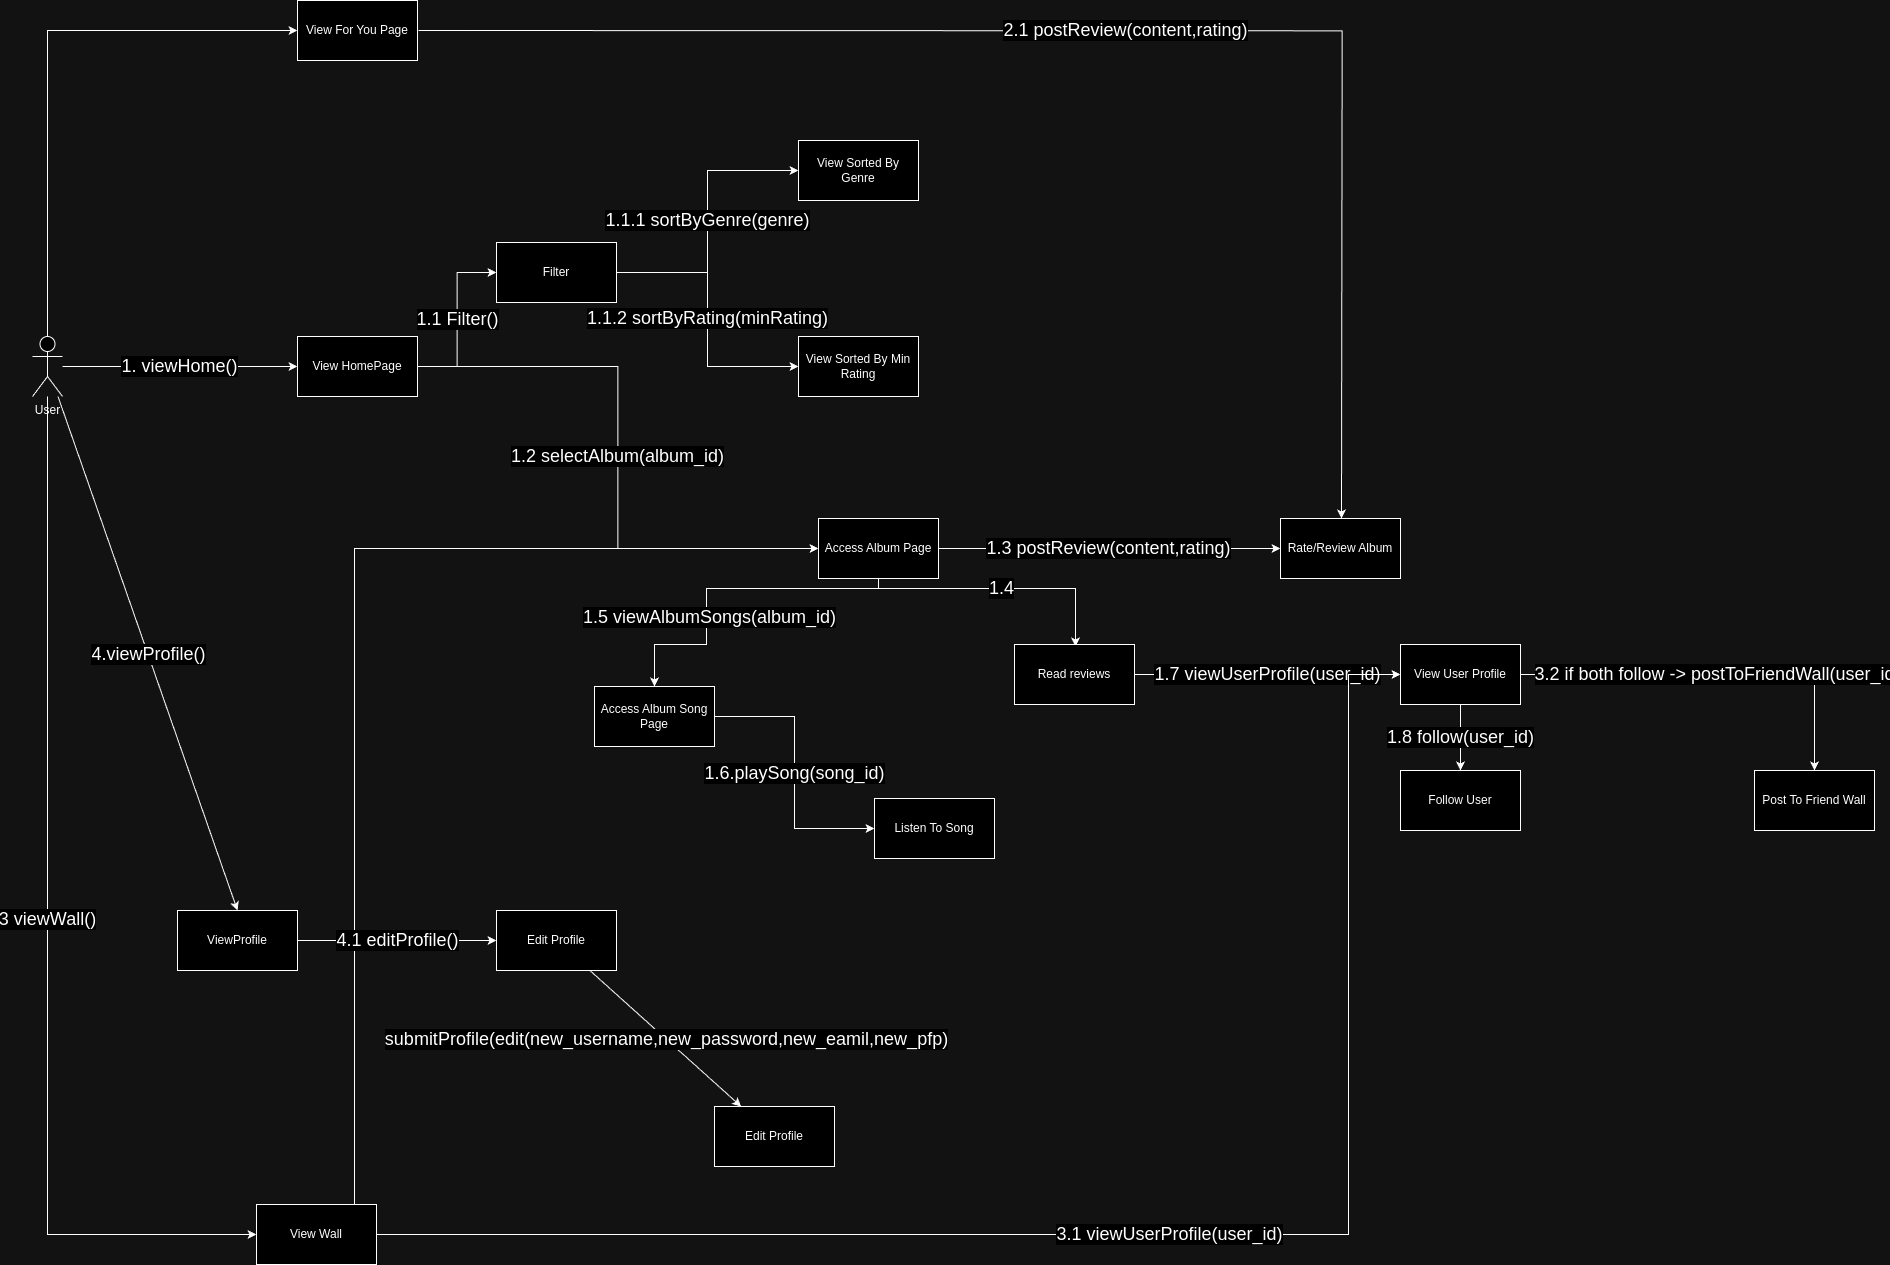

The diagram above was exported from draw.io. Its source (the exported page's mxGraphModel, read from the mxfile embedded in the PNG):
<mxGraphModel dx="2777" dy="2027" grid="1" gridSize="14" guides="1" tooltips="1" connect="1" arrows="1" fold="1" page="1" pageScale="1" pageWidth="850" pageHeight="1100" math="0" shadow="0">
  <root>
    <mxCell id="0" />
    <mxCell id="1" parent="0" />
    <mxCell id="B1aFADJG43GbKKlKfW5s-2" value="&lt;font style=&quot;font-size: 18px;&quot;&gt;1. viewHome()&lt;/font&gt;" style="edgeStyle=orthogonalEdgeStyle;rounded=0;orthogonalLoop=1;jettySize=auto;html=1;" parent="1" source="WmGl-Sxm8nFk0Vechyi_-2" target="B1aFADJG43GbKKlKfW5s-1" edge="1">
      <mxGeometry relative="1" as="geometry" />
    </mxCell>
    <mxCell id="B1aFADJG43GbKKlKfW5s-28" value="&lt;font style=&quot;font-size: 18px;&quot;&gt;3 viewWall()&lt;/font&gt;" style="edgeStyle=orthogonalEdgeStyle;rounded=0;orthogonalLoop=1;jettySize=auto;html=1;entryX=0;entryY=0.5;entryDx=0;entryDy=0;" parent="1" source="WmGl-Sxm8nFk0Vechyi_-2" target="B1aFADJG43GbKKlKfW5s-26" edge="1">
      <mxGeometry relative="1" as="geometry">
        <Array as="points">
          <mxPoint x="113" y="1248" />
        </Array>
      </mxGeometry>
    </mxCell>
    <mxCell id="B1aFADJG43GbKKlKfW5s-36" style="edgeStyle=orthogonalEdgeStyle;rounded=0;orthogonalLoop=1;jettySize=auto;html=1;entryX=0;entryY=0.5;entryDx=0;entryDy=0;" parent="1" source="WmGl-Sxm8nFk0Vechyi_-2" target="B1aFADJG43GbKKlKfW5s-35" edge="1">
      <mxGeometry relative="1" as="geometry">
        <Array as="points">
          <mxPoint x="113" y="44" />
        </Array>
      </mxGeometry>
    </mxCell>
    <mxCell id="B1aFADJG43GbKKlKfW5s-42" value="&lt;font style=&quot;font-size: 18px;&quot;&gt;4.viewProfile()&lt;/font&gt;" style="rounded=0;orthogonalLoop=1;jettySize=auto;html=1;entryX=0.5;entryY=0;entryDx=0;entryDy=0;" parent="1" source="WmGl-Sxm8nFk0Vechyi_-2" target="B1aFADJG43GbKKlKfW5s-41" edge="1">
      <mxGeometry relative="1" as="geometry" />
    </mxCell>
    <mxCell id="WmGl-Sxm8nFk0Vechyi_-2" value="User" style="shape=umlActor;verticalLabelPosition=bottom;verticalAlign=top;html=1;outlineConnect=0;" parent="1" vertex="1">
      <mxGeometry x="98" y="350" width="30" height="60" as="geometry" />
    </mxCell>
    <mxCell id="B1aFADJG43GbKKlKfW5s-8" value="&lt;font style=&quot;font-size: 18px;&quot;&gt;1.1 Filter()&lt;/font&gt;" style="edgeStyle=orthogonalEdgeStyle;rounded=0;orthogonalLoop=1;jettySize=auto;html=1;entryX=0;entryY=0.5;entryDx=0;entryDy=0;" parent="1" source="B1aFADJG43GbKKlKfW5s-1" target="B1aFADJG43GbKKlKfW5s-4" edge="1">
      <mxGeometry relative="1" as="geometry" />
    </mxCell>
    <mxCell id="B1aFADJG43GbKKlKfW5s-10" value="&lt;font style=&quot;font-size: 18px;&quot;&gt;1.2 selectAlbum(album_id)&lt;/font&gt;" style="edgeStyle=orthogonalEdgeStyle;rounded=0;orthogonalLoop=1;jettySize=auto;html=1;entryX=0;entryY=0.5;entryDx=0;entryDy=0;" parent="1" source="B1aFADJG43GbKKlKfW5s-1" target="B1aFADJG43GbKKlKfW5s-9" edge="1">
      <mxGeometry relative="1" as="geometry" />
    </mxCell>
    <mxCell id="B1aFADJG43GbKKlKfW5s-1" value="View HomePage" style="rounded=0;whiteSpace=wrap;html=1;" parent="1" vertex="1">
      <mxGeometry x="363" y="350" width="120" height="60" as="geometry" />
    </mxCell>
    <mxCell id="B1aFADJG43GbKKlKfW5s-3" value="View Sorted By Genre" style="rounded=0;whiteSpace=wrap;html=1;" parent="1" vertex="1">
      <mxGeometry x="864" y="154" width="120" height="60" as="geometry" />
    </mxCell>
    <mxCell id="B1aFADJG43GbKKlKfW5s-6" value="&lt;font style=&quot;font-size: 18px;&quot;&gt;1.1.1 sortByGenre(genre)&lt;/font&gt;" style="edgeStyle=orthogonalEdgeStyle;rounded=0;orthogonalLoop=1;jettySize=auto;html=1;entryX=0;entryY=0.5;entryDx=0;entryDy=0;" parent="1" source="B1aFADJG43GbKKlKfW5s-4" target="B1aFADJG43GbKKlKfW5s-3" edge="1">
      <mxGeometry relative="1" as="geometry" />
    </mxCell>
    <mxCell id="B1aFADJG43GbKKlKfW5s-7" value="&lt;font style=&quot;font-size: 18px;&quot;&gt;1.1.2 sortByRating(minRating)&lt;/font&gt;" style="edgeStyle=orthogonalEdgeStyle;rounded=0;orthogonalLoop=1;jettySize=auto;html=1;entryX=0;entryY=0.5;entryDx=0;entryDy=0;" parent="1" source="B1aFADJG43GbKKlKfW5s-4" target="B1aFADJG43GbKKlKfW5s-5" edge="1">
      <mxGeometry relative="1" as="geometry" />
    </mxCell>
    <mxCell id="B1aFADJG43GbKKlKfW5s-4" value="Filter" style="rounded=0;whiteSpace=wrap;html=1;" parent="1" vertex="1">
      <mxGeometry x="562" y="256" width="120" height="60" as="geometry" />
    </mxCell>
    <mxCell id="B1aFADJG43GbKKlKfW5s-5" value="View Sorted By Min Rating" style="rounded=0;whiteSpace=wrap;html=1;" parent="1" vertex="1">
      <mxGeometry x="864" y="350" width="120" height="60" as="geometry" />
    </mxCell>
    <mxCell id="B1aFADJG43GbKKlKfW5s-14" value="&lt;font style=&quot;font-size: 18px;&quot;&gt;1.3 postReview(content,rating)&lt;/font&gt;" style="edgeStyle=orthogonalEdgeStyle;rounded=0;orthogonalLoop=1;jettySize=auto;html=1;entryX=0;entryY=0.5;entryDx=0;entryDy=0;" parent="1" source="B1aFADJG43GbKKlKfW5s-9" target="B1aFADJG43GbKKlKfW5s-13" edge="1">
      <mxGeometry relative="1" as="geometry" />
    </mxCell>
    <mxCell id="B1aFADJG43GbKKlKfW5s-16" value="&lt;font style=&quot;font-size: 18px;&quot;&gt;1.4&lt;/font&gt;" style="edgeStyle=orthogonalEdgeStyle;rounded=0;orthogonalLoop=1;jettySize=auto;html=1;entryX=0.5;entryY=0;entryDx=0;entryDy=0;exitX=0.5;exitY=1;exitDx=0;exitDy=0;" parent="1" source="B1aFADJG43GbKKlKfW5s-9" target="B1aFADJG43GbKKlKfW5s-15" edge="1">
      <mxGeometry relative="1" as="geometry">
        <mxPoint x="1004" y="592.0000000000002" as="sourcePoint" />
        <mxPoint x="1140" y="660" as="targetPoint" />
        <Array as="points">
          <mxPoint x="944" y="602" />
          <mxPoint x="1141" y="602" />
          <mxPoint x="1141" y="660" />
        </Array>
      </mxGeometry>
    </mxCell>
    <mxCell id="B1aFADJG43GbKKlKfW5s-18" style="edgeStyle=orthogonalEdgeStyle;rounded=0;orthogonalLoop=1;jettySize=auto;html=1;entryX=0.5;entryY=0;entryDx=0;entryDy=0;" parent="1" source="B1aFADJG43GbKKlKfW5s-9" target="B1aFADJG43GbKKlKfW5s-17" edge="1">
      <mxGeometry relative="1" as="geometry">
        <Array as="points">
          <mxPoint x="944" y="602" />
          <mxPoint x="772" y="602" />
          <mxPoint x="772" y="658" />
        </Array>
      </mxGeometry>
    </mxCell>
    <mxCell id="B1aFADJG43GbKKlKfW5s-19" value="&lt;font style=&quot;font-size: 18px;&quot;&gt;1.5 viewAlbumSongs(album_id)&lt;/font&gt;" style="edgeLabel;html=1;align=center;verticalAlign=middle;resizable=0;points=[];" parent="B1aFADJG43GbKKlKfW5s-18" vertex="1" connectable="0">
      <mxGeometry x="0.1042" relative="1" as="geometry">
        <mxPoint x="1" y="26" as="offset" />
      </mxGeometry>
    </mxCell>
    <mxCell id="B1aFADJG43GbKKlKfW5s-9" value="Access Album Page" style="rounded=0;whiteSpace=wrap;html=1;" parent="1" vertex="1">
      <mxGeometry x="884" y="532" width="120" height="60" as="geometry" />
    </mxCell>
    <mxCell id="B1aFADJG43GbKKlKfW5s-13" value="Rate/Review Album" style="rounded=0;whiteSpace=wrap;html=1;" parent="1" vertex="1">
      <mxGeometry x="1346" y="532" width="120" height="60" as="geometry" />
    </mxCell>
    <mxCell id="B1aFADJG43GbKKlKfW5s-23" value="&lt;font style=&quot;font-size: 18px;&quot;&gt;1.7 viewUserProfile(user_id)&lt;/font&gt;" style="edgeStyle=orthogonalEdgeStyle;rounded=0;orthogonalLoop=1;jettySize=auto;html=1;entryX=0;entryY=0.5;entryDx=0;entryDy=0;" parent="1" source="B1aFADJG43GbKKlKfW5s-15" target="B1aFADJG43GbKKlKfW5s-22" edge="1">
      <mxGeometry relative="1" as="geometry" />
    </mxCell>
    <mxCell id="B1aFADJG43GbKKlKfW5s-15" value="Read reviews" style="rounded=0;whiteSpace=wrap;html=1;" parent="1" vertex="1">
      <mxGeometry x="1080" y="658" width="120" height="60" as="geometry" />
    </mxCell>
    <mxCell id="B1aFADJG43GbKKlKfW5s-21" value="&lt;font style=&quot;font-size: 18px;&quot;&gt;1.6.playSong(song_id)&lt;/font&gt;" style="edgeStyle=orthogonalEdgeStyle;rounded=0;orthogonalLoop=1;jettySize=auto;html=1;entryX=0;entryY=0.5;entryDx=0;entryDy=0;" parent="1" source="B1aFADJG43GbKKlKfW5s-17" target="B1aFADJG43GbKKlKfW5s-20" edge="1">
      <mxGeometry relative="1" as="geometry" />
    </mxCell>
    <mxCell id="B1aFADJG43GbKKlKfW5s-17" value="Access Album Song Page" style="rounded=0;whiteSpace=wrap;html=1;" parent="1" vertex="1">
      <mxGeometry x="660" y="700" width="120" height="60" as="geometry" />
    </mxCell>
    <mxCell id="B1aFADJG43GbKKlKfW5s-20" value="Listen To Song" style="rounded=0;whiteSpace=wrap;html=1;" parent="1" vertex="1">
      <mxGeometry x="940" y="812" width="120" height="60" as="geometry" />
    </mxCell>
    <mxCell id="B1aFADJG43GbKKlKfW5s-25" value="&lt;font style=&quot;font-size: 18px;&quot;&gt;1.8 follow(user_id)&lt;/font&gt;" style="edgeStyle=orthogonalEdgeStyle;rounded=0;orthogonalLoop=1;jettySize=auto;html=1;entryX=0.5;entryY=0;entryDx=0;entryDy=0;" parent="1" source="B1aFADJG43GbKKlKfW5s-22" target="B1aFADJG43GbKKlKfW5s-24" edge="1">
      <mxGeometry x="-0.0043" relative="1" as="geometry">
        <mxPoint as="offset" />
      </mxGeometry>
    </mxCell>
    <mxCell id="B1aFADJG43GbKKlKfW5s-32" value="&lt;font style=&quot;font-size: 18px;&quot;&gt;3.2 if both follow -&amp;gt; postToFriendWall(user_id)&lt;/font&gt;" style="edgeStyle=orthogonalEdgeStyle;rounded=0;orthogonalLoop=1;jettySize=auto;html=1;entryX=0.5;entryY=0;entryDx=0;entryDy=0;" parent="1" source="B1aFADJG43GbKKlKfW5s-22" target="B1aFADJG43GbKKlKfW5s-33" edge="1">
      <mxGeometry relative="1" as="geometry">
        <mxPoint x="2002" y="688" as="targetPoint" />
      </mxGeometry>
    </mxCell>
    <mxCell id="B1aFADJG43GbKKlKfW5s-22" value="View User Profile" style="rounded=0;whiteSpace=wrap;html=1;" parent="1" vertex="1">
      <mxGeometry x="1466" y="658" width="120" height="60" as="geometry" />
    </mxCell>
    <mxCell id="B1aFADJG43GbKKlKfW5s-24" value="Follow User" style="rounded=0;whiteSpace=wrap;html=1;" parent="1" vertex="1">
      <mxGeometry x="1466" y="784" width="120" height="60" as="geometry" />
    </mxCell>
    <mxCell id="B1aFADJG43GbKKlKfW5s-27" style="edgeStyle=orthogonalEdgeStyle;rounded=0;orthogonalLoop=1;jettySize=auto;html=1;entryX=0;entryY=0.5;entryDx=0;entryDy=0;" parent="1" source="B1aFADJG43GbKKlKfW5s-26" target="B1aFADJG43GbKKlKfW5s-9" edge="1">
      <mxGeometry relative="1" as="geometry">
        <Array as="points">
          <mxPoint x="420" y="562" />
        </Array>
      </mxGeometry>
    </mxCell>
    <mxCell id="B1aFADJG43GbKKlKfW5s-31" value="&lt;font style=&quot;font-size: 18px;&quot;&gt;3.1 viewUserProfile(user_id)&lt;/font&gt;" style="edgeStyle=orthogonalEdgeStyle;rounded=0;orthogonalLoop=1;jettySize=auto;html=1;entryX=0;entryY=0.5;entryDx=0;entryDy=0;" parent="1" source="B1aFADJG43GbKKlKfW5s-26" target="B1aFADJG43GbKKlKfW5s-22" edge="1">
      <mxGeometry relative="1" as="geometry">
        <Array as="points">
          <mxPoint x="1414" y="1248" />
          <mxPoint x="1414" y="688" />
        </Array>
      </mxGeometry>
    </mxCell>
    <mxCell id="B1aFADJG43GbKKlKfW5s-26" value="View Wall" style="rounded=0;whiteSpace=wrap;html=1;" parent="1" vertex="1">
      <mxGeometry x="322" y="1218" width="120" height="60" as="geometry" />
    </mxCell>
    <mxCell id="B1aFADJG43GbKKlKfW5s-33" value="Post To Friend Wall" style="rounded=0;whiteSpace=wrap;html=1;" parent="1" vertex="1">
      <mxGeometry x="1820" y="784" width="120" height="60" as="geometry" />
    </mxCell>
    <mxCell id="B1aFADJG43GbKKlKfW5s-40" value="&lt;font style=&quot;font-size: 18px;&quot;&gt;2.1 postReview(content,rating)&lt;/font&gt;" style="edgeStyle=orthogonalEdgeStyle;rounded=0;orthogonalLoop=1;jettySize=auto;html=1;entryX=0.5;entryY=0;entryDx=0;entryDy=0;" parent="1" edge="1">
      <mxGeometry relative="1" as="geometry">
        <mxPoint x="484" y="44" as="sourcePoint" />
        <mxPoint x="1407" y="532" as="targetPoint" />
      </mxGeometry>
    </mxCell>
    <mxCell id="B1aFADJG43GbKKlKfW5s-35" value="View For You Page" style="rounded=0;whiteSpace=wrap;html=1;" parent="1" vertex="1">
      <mxGeometry x="363" y="14" width="120" height="60" as="geometry" />
    </mxCell>
    <mxCell id="B1aFADJG43GbKKlKfW5s-44" value="&lt;font style=&quot;font-size: 18px;&quot;&gt;4.1 editProfile()&lt;/font&gt;" style="edgeStyle=none;rounded=0;orthogonalLoop=1;jettySize=auto;html=1;entryX=0;entryY=0.5;entryDx=0;entryDy=0;" parent="1" source="B1aFADJG43GbKKlKfW5s-41" target="B1aFADJG43GbKKlKfW5s-43" edge="1">
      <mxGeometry relative="1" as="geometry" />
    </mxCell>
    <mxCell id="B1aFADJG43GbKKlKfW5s-41" value="ViewProfile" style="rounded=0;whiteSpace=wrap;html=1;" parent="1" vertex="1">
      <mxGeometry x="243" y="924" width="120" height="60" as="geometry" />
    </mxCell>
    <mxCell id="B1aFADJG43GbKKlKfW5s-46" value="&lt;font style=&quot;font-size: 18px;&quot;&gt;submitProfile(edit(new_username,new_password,new_eamil,new_pfp)&lt;/font&gt;" style="edgeStyle=none;rounded=0;orthogonalLoop=1;jettySize=auto;html=1;" parent="1" source="B1aFADJG43GbKKlKfW5s-43" target="B1aFADJG43GbKKlKfW5s-45" edge="1">
      <mxGeometry relative="1" as="geometry" />
    </mxCell>
    <mxCell id="B1aFADJG43GbKKlKfW5s-43" value="Edit Profile" style="rounded=0;whiteSpace=wrap;html=1;" parent="1" vertex="1">
      <mxGeometry x="562" y="924" width="120" height="60" as="geometry" />
    </mxCell>
    <mxCell id="B1aFADJG43GbKKlKfW5s-45" value="Edit Profile" style="rounded=0;whiteSpace=wrap;html=1;" parent="1" vertex="1">
      <mxGeometry x="780" y="1120" width="120" height="60" as="geometry" />
    </mxCell>
  </root>
</mxGraphModel>